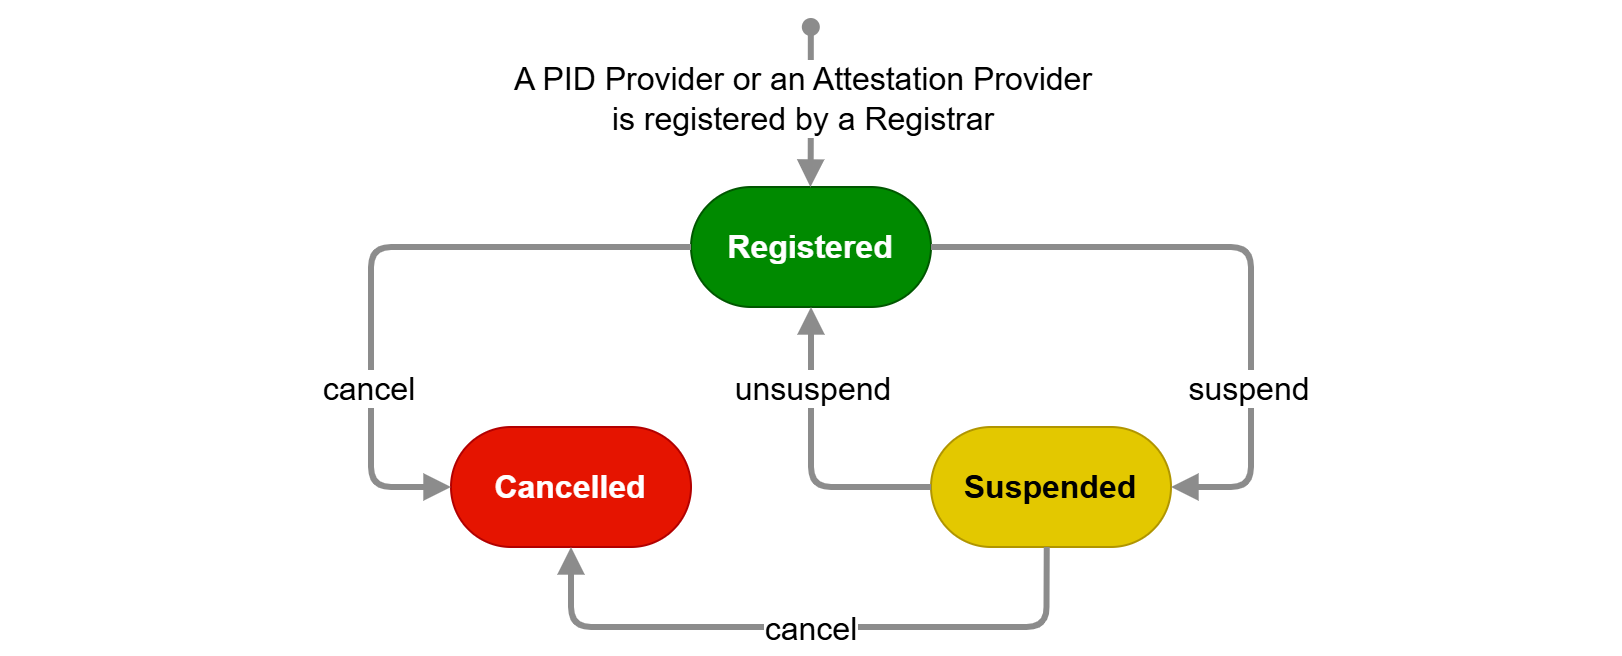

The diagram above was exported from draw.io. Its source (the exported page's mxGraphModel, read from the mxfile embedded in the PNG):
<mxGraphModel dx="1988" dy="653" grid="1" gridSize="10" guides="1" tooltips="1" connect="1" arrows="1" fold="1" page="1" pageScale="1" pageWidth="850" pageHeight="1100" math="0" shadow="0">
  <root>
    <mxCell id="0" />
    <mxCell id="1" parent="0" />
    <mxCell id="xPVAkh8Ksko-M2C2wA4D-2" parent="1" style="rounded=1;whiteSpace=wrap;html=1;arcSize=50;fillColor=#008a00;fontColor=#ffffff;strokeColor=#005700;fontStyle=1;fontSize=16;" value="Registered" vertex="1">
      <mxGeometry height="60" width="120" x="320" y="240" as="geometry" />
    </mxCell>
    <mxCell id="xPVAkh8Ksko-M2C2wA4D-3" parent="1" style="rounded=1;whiteSpace=wrap;html=1;arcSize=50;fontFamily=Helvetica;fillColor=#e3c800;fontColor=#000000;strokeColor=#B09500;fontStyle=1;fontSize=16;" value="Suspended" vertex="1">
      <mxGeometry height="60" width="120" x="440" y="360" as="geometry" />
    </mxCell>
    <mxCell id="xPVAkh8Ksko-M2C2wA4D-4" parent="1" style="rounded=1;whiteSpace=wrap;html=1;arcSize=50;fontFamily=Helvetica;fillColor=#e51400;fontColor=#ffffff;strokeColor=#B20000;fontStyle=1;fontSize=16;" value="Cancelled" vertex="1">
      <mxGeometry height="60" width="120" x="200" y="360" as="geometry" />
    </mxCell>
    <mxCell id="xPVAkh8Ksko-M2C2wA4D-5" edge="1" parent="1" source="xPVAkh8Ksko-M2C2wA4D-2" style="endArrow=block;html=1;rounded=1;strokeWidth=3;endFill=1;strokeColor=light-dark(#8c8c8c, #ededed);entryX=0;entryY=0.5;entryDx=0;entryDy=0;edgeStyle=orthogonalEdgeStyle;exitX=0;exitY=0.5;exitDx=0;exitDy=0;startArrow=none;startFill=0;" target="xPVAkh8Ksko-M2C2wA4D-4" value="">
      <mxGeometry height="50" relative="1" width="50" as="geometry">
        <Array as="points">
          <mxPoint x="160" y="270" />
          <mxPoint x="160" y="390" />
        </Array>
        <mxPoint x="190" y="270" as="sourcePoint" />
        <mxPoint x="240" y="220" as="targetPoint" />
      </mxGeometry>
    </mxCell>
    <mxCell id="xPVAkh8Ksko-M2C2wA4D-6" connectable="0" parent="xPVAkh8Ksko-M2C2wA4D-5" style="edgeLabel;html=1;align=center;verticalAlign=middle;resizable=0;points=[];fontSize=16;fontStyle=0" value="cancel" vertex="1">
      <mxGeometry relative="1" x="0.2625" y="-2" as="geometry">
        <mxPoint y="28" as="offset" />
      </mxGeometry>
    </mxCell>
    <mxCell id="xPVAkh8Ksko-M2C2wA4D-7" edge="1" parent="1" source="xPVAkh8Ksko-M2C2wA4D-3" style="endArrow=block;html=1;rounded=1;strokeWidth=3;endFill=1;strokeColor=light-dark(#8c8c8c, #ededed);edgeStyle=orthogonalEdgeStyle;exitX=0;exitY=0.5;exitDx=0;exitDy=0;entryX=0.5;entryY=1;entryDx=0;entryDy=0;startArrow=none;startFill=0;" target="xPVAkh8Ksko-M2C2wA4D-2" value="">
      <mxGeometry height="50" relative="1" width="50" as="geometry">
        <Array as="points">
          <mxPoint x="380" y="390" />
        </Array>
        <mxPoint x="510" y="370" as="sourcePoint" />
        <mxPoint x="380" y="310" as="targetPoint" />
      </mxGeometry>
    </mxCell>
    <mxCell id="xPVAkh8Ksko-M2C2wA4D-8" connectable="0" parent="xPVAkh8Ksko-M2C2wA4D-7" style="edgeLabel;html=1;align=center;verticalAlign=middle;resizable=0;points=[];fontSize=16;fontStyle=0" value="unsuspend" vertex="1">
      <mxGeometry relative="1" x="0.2625" y="-2" as="geometry">
        <mxPoint x="-2" y="-15" as="offset" />
      </mxGeometry>
    </mxCell>
    <mxCell id="xPVAkh8Ksko-M2C2wA4D-9" edge="1" parent="1" source="xPVAkh8Ksko-M2C2wA4D-2" style="endArrow=block;html=1;rounded=1;strokeWidth=3;endFill=1;strokeColor=light-dark(#8c8c8c, #ededed);entryX=1;entryY=0.5;entryDx=0;entryDy=0;edgeStyle=orthogonalEdgeStyle;exitX=1;exitY=0.5;exitDx=0;exitDy=0;startArrow=none;startFill=0;" target="xPVAkh8Ksko-M2C2wA4D-3" value="">
      <mxGeometry height="50" relative="1" width="50" as="geometry">
        <Array as="points">
          <mxPoint x="600" y="270" />
          <mxPoint x="600" y="390" />
        </Array>
        <mxPoint x="420" y="290" as="sourcePoint" />
        <mxPoint x="300" y="410" as="targetPoint" />
      </mxGeometry>
    </mxCell>
    <mxCell id="xPVAkh8Ksko-M2C2wA4D-10" connectable="0" parent="xPVAkh8Ksko-M2C2wA4D-9" style="edgeLabel;html=1;align=center;verticalAlign=middle;resizable=0;points=[];fontSize=16;fontStyle=0" value="suspend" vertex="1">
      <mxGeometry relative="1" x="0.2625" y="-2" as="geometry">
        <mxPoint y="28" as="offset" />
      </mxGeometry>
    </mxCell>
    <mxCell id="xPVAkh8Ksko-M2C2wA4D-11" edge="1" parent="1" source="xPVAkh8Ksko-M2C2wA4D-3" style="endArrow=block;html=1;rounded=1;strokeWidth=3;endFill=1;strokeColor=light-dark(#8c8c8c, #ededed);entryX=0.5;entryY=1;entryDx=0;entryDy=0;edgeStyle=orthogonalEdgeStyle;exitX=0.482;exitY=1;exitDx=0;exitDy=0;exitPerimeter=0;startArrow=none;startFill=0;" target="xPVAkh8Ksko-M2C2wA4D-4" value="">
      <mxGeometry height="50" relative="1" width="50" as="geometry">
        <Array as="points">
          <mxPoint x="498" y="460" />
          <mxPoint x="260" y="460" />
        </Array>
        <mxPoint x="480" y="460" as="sourcePoint" />
        <mxPoint x="360" y="580" as="targetPoint" />
      </mxGeometry>
    </mxCell>
    <mxCell id="xPVAkh8Ksko-M2C2wA4D-12" connectable="0" parent="xPVAkh8Ksko-M2C2wA4D-11" style="edgeLabel;html=1;align=center;verticalAlign=middle;resizable=0;points=[];fontSize=16;fontStyle=0" value="cancel" vertex="1">
      <mxGeometry relative="1" x="0.2625" y="-2" as="geometry">
        <mxPoint x="43" y="2" as="offset" />
      </mxGeometry>
    </mxCell>
    <mxCell id="xPVAkh8Ksko-M2C2wA4D-15" edge="1" parent="1" style="endArrow=block;html=1;rounded=1;strokeWidth=3;endFill=1;strokeColor=light-dark(#8c8c8c, #ededed);edgeStyle=orthogonalEdgeStyle;entryX=0.5;entryY=0;entryDx=0;entryDy=0;startArrow=oval;startFill=1;" value="">
      <mxGeometry height="50" relative="1" width="50" as="geometry">
        <Array as="points">
          <mxPoint x="379.71000000000004" y="220" />
          <mxPoint x="379.71000000000004" y="220" />
        </Array>
        <mxPoint x="379.91" y="160" as="sourcePoint" />
        <mxPoint x="379.71000000000004" y="240" as="targetPoint" />
      </mxGeometry>
    </mxCell>
    <mxCell id="xPVAkh8Ksko-M2C2wA4D-16" connectable="0" parent="xPVAkh8Ksko-M2C2wA4D-15" style="edgeLabel;html=1;align=center;verticalAlign=middle;resizable=0;points=[];fontSize=16;fontStyle=0" value="A PID Provider or an Attestation Provider&lt;div&gt;is registered by a Registrar&lt;/div&gt;" vertex="1">
      <mxGeometry relative="1" x="0.2625" y="-2" as="geometry">
        <mxPoint x="-2" y="-15" as="offset" />
      </mxGeometry>
    </mxCell>
    <mxCell id="JpDdLhoOTQC94fdw273b-1" edge="1" parent="1" style="endArrow=none;dashed=1;html=1;dashPattern=1 3;strokeWidth=2;rounded=0;strokeColor=#FFFFFF;" value="">
      <mxGeometry height="50" relative="1" width="50" as="geometry">
        <mxPoint x="-20" y="320" as="sourcePoint" />
        <mxPoint x="-20" y="280" as="targetPoint" />
      </mxGeometry>
    </mxCell>
    <mxCell id="JpDdLhoOTQC94fdw273b-2" edge="1" parent="1" style="endArrow=none;dashed=1;html=1;dashPattern=1 3;strokeWidth=2;rounded=0;strokeColor=#FFFFFF;" value="">
      <mxGeometry height="50" relative="1" width="50" as="geometry">
        <mxPoint x="780" y="320" as="sourcePoint" />
        <mxPoint x="780" y="280" as="targetPoint" />
      </mxGeometry>
    </mxCell>
  </root>
</mxGraphModel>